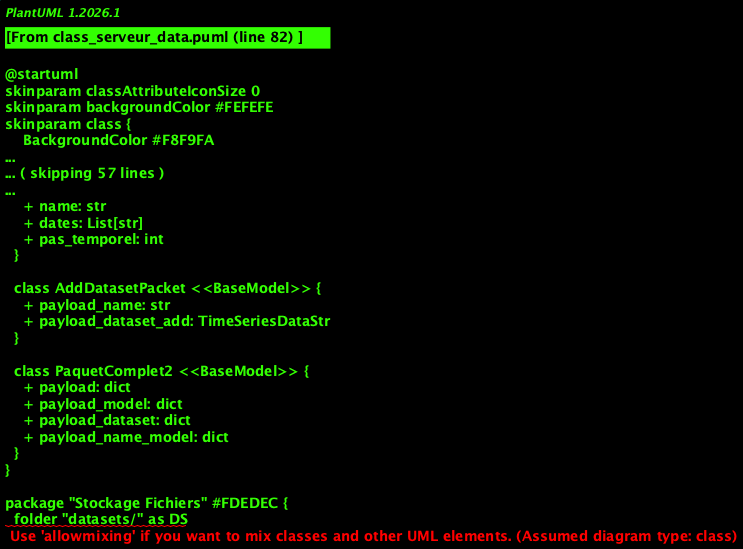

The diagram above was rendered by PlantUML. Its source (embedded in the PNG):
@startuml
skinparam classAttributeIconSize 0
skinparam backgroundColor #FEFEFE
skinparam class {
    BackgroundColor #F8F9FA
    BorderColor #2C3E50
}

title Diagramme de Classes - Serveur Data (FastAPI + JSON)

package "API FastAPI" #E8F6F3 {
  class FastAPIApp <<Controller>> {
    + info_all(req: ChoixDatasetRequest): dict
    + data_solo(payload: ChoixDatasetRequest2): dict
    + add_dataset(packet: AddDatasetPacket): dict
    + data_suppression(payload: deleteDatasetRequest): str
    + model_all(req: ChoixModelerequest): dict
    + model_add(payload: newModelRequest): str
    + model_delete(payload: DeleteModelRequest): str
    + contexte_add_solo(paquet: PaquetComplet2): dict
    + contexte_obtenir_solo(payload: ChoixContexteRequest): dict
    + root(): dict
  }
}

package "Services de Gestion" #EBF5FB {
  class DatasetService <<Service>> {
    - DATA_DIR: Path
    --
    + construire_json_datasets(): Dict[str, Any]
    + construire_un_dataset(name, date_debut, date_fin, pas): Dict
    + add_new_dataset(name: str, data: TimeSeriesData): void
    + remove_dataset(name: str): void
    + extraire_infos_dataset(path_json: Path): Tuple
    - parse_ts(ts_str: str): datetime
  }

  class ModelService <<Service>> {
    - MODEL_DIR: Path
    --
    + construire_modeles(): Dict[str, Any]
    + add_new_model(name: str, data: str): void
    + remove_model(name: str): void
  }

  class ContexteService <<Service>> {
    - CONTEXT_DIR: Path
    --
    + contexte_add_mlp(**kwargs): void
    + contexte_add_cnn(**kwargs): void
    + contexte_add_lstm(**kwargs): void
    + transmettre_contexte(name: str): dict
  }
}

package "DTOs Pydantic" #FDF2E9 {
  class TimeSeriesData <<BaseModel>> {
    + timestamps: List[datetime]
    + values: List[Optional[float]]
  }
  
  class ChoixDatasetRequest2 <<BaseModel>> {
    + name: str
    + dates: List[str]
    + pas_temporel: int
  }
  
  class AddDatasetPacket <<BaseModel>> {
    + payload_name: str
    + payload_dataset_add: TimeSeriesDataStr
  }
  
  class PaquetComplet2 <<BaseModel>> {
    + payload: dict
    + payload_model: dict
    + payload_dataset: dict
    + payload_name_model: dict
  }
}

package "Stockage Fichiers" #FDEDEC {
  folder "datasets/" as DS
  folder "models/" as MD
  folder "contextes/" as CTX
}

FastAPIApp --> DatasetService
FastAPIApp --> ModelService
FastAPIApp --> ContexteService

DatasetService --> DS : lit/écrit
ModelService --> MD : lit/écrit
ContexteService --> CTX : lit/écrit

@enduml